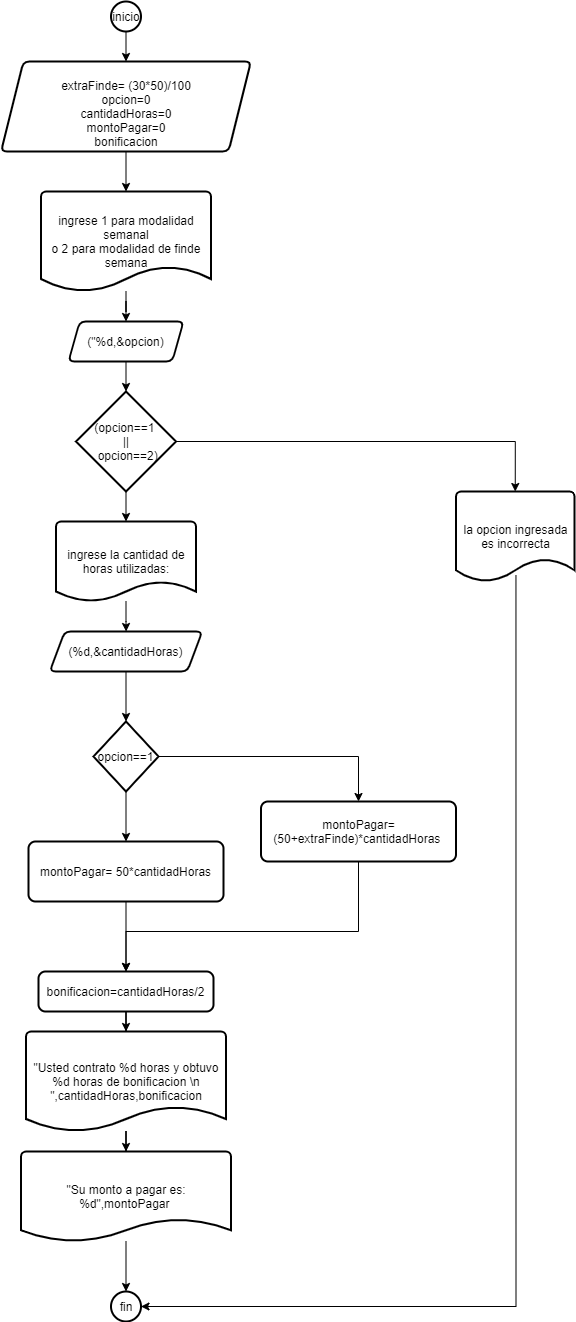

The diagram above was exported from draw.io. Its source (the exported page's mxGraphModel, read from the mxfile embedded in the PNG):
<mxGraphModel dx="1108" dy="527" grid="1" gridSize="10" guides="1" tooltips="1" connect="1" arrows="1" fold="1" page="1" pageScale="1" pageWidth="827" pageHeight="1169" math="0" shadow="0">
  <root>
    <mxCell id="0" />
    <mxCell id="1" parent="0" />
    <mxCell id="x0-OyQvJBv3beR3HcYiF-44" style="edgeStyle=orthogonalEdgeStyle;rounded=0;orthogonalLoop=1;jettySize=auto;html=1;exitX=0.5;exitY=1;exitDx=0;exitDy=0;entryX=0.5;entryY=0;entryDx=0;entryDy=0;entryPerimeter=0;" parent="1" source="x0-OyQvJBv3beR3HcYiF-3" target="x0-OyQvJBv3beR3HcYiF-5" edge="1">
      <mxGeometry relative="1" as="geometry" />
    </mxCell>
    <mxCell id="x0-OyQvJBv3beR3HcYiF-3" value="&lt;br&gt;extraFinde= (30*50)/100&lt;br&gt;opcion=0&lt;br&gt;cantidadHoras=0&lt;br&gt;montoPagar=0&lt;br&gt;bonificacion" style="shape=parallelogram;html=1;strokeWidth=2;perimeter=parallelogramPerimeter;whiteSpace=wrap;rounded=1;arcSize=12;size=0.09;fillColor=#ffffff;" parent="1" vertex="1">
      <mxGeometry x="101.5" y="130" width="250" height="90" as="geometry" />
    </mxCell>
    <mxCell id="x0-OyQvJBv3beR3HcYiF-43" style="edgeStyle=orthogonalEdgeStyle;rounded=0;orthogonalLoop=1;jettySize=auto;html=1;exitX=0.5;exitY=1;exitDx=0;exitDy=0;exitPerimeter=0;entryX=0.5;entryY=0;entryDx=0;entryDy=0;" parent="1" source="x0-OyQvJBv3beR3HcYiF-4" target="x0-OyQvJBv3beR3HcYiF-3" edge="1">
      <mxGeometry relative="1" as="geometry" />
    </mxCell>
    <mxCell id="x0-OyQvJBv3beR3HcYiF-4" value="inicio" style="strokeWidth=2;html=1;shape=mxgraph.flowchart.start_2;whiteSpace=wrap;fillColor=#ffffff;" parent="1" vertex="1">
      <mxGeometry x="211.5" y="70" width="30" height="30" as="geometry" />
    </mxCell>
    <mxCell id="x0-OyQvJBv3beR3HcYiF-8" value="" style="edgeStyle=orthogonalEdgeStyle;rounded=0;orthogonalLoop=1;jettySize=auto;html=1;" parent="1" source="x0-OyQvJBv3beR3HcYiF-5" target="x0-OyQvJBv3beR3HcYiF-6" edge="1">
      <mxGeometry relative="1" as="geometry" />
    </mxCell>
    <mxCell id="x0-OyQvJBv3beR3HcYiF-5" value="ingrese 1 para modalidad semanal&lt;br&gt;o 2 para modalidad de finde semana" style="strokeWidth=2;html=1;shape=mxgraph.flowchart.document2;whiteSpace=wrap;size=0.25;fillColor=#ffffff;" parent="1" vertex="1">
      <mxGeometry x="141.5" y="260" width="170" height="100" as="geometry" />
    </mxCell>
    <mxCell id="ybae0b7F886CjA-vvPCE-3" style="edgeStyle=orthogonalEdgeStyle;rounded=0;orthogonalLoop=1;jettySize=auto;html=1;exitX=0.5;exitY=1;exitDx=0;exitDy=0;entryX=0.5;entryY=0;entryDx=0;entryDy=0;entryPerimeter=0;" edge="1" parent="1" source="x0-OyQvJBv3beR3HcYiF-6" target="x0-OyQvJBv3beR3HcYiF-9">
      <mxGeometry relative="1" as="geometry" />
    </mxCell>
    <mxCell id="x0-OyQvJBv3beR3HcYiF-6" value="(&quot;%d,&amp;amp;opcion)" style="shape=parallelogram;html=1;strokeWidth=2;perimeter=parallelogramPerimeter;whiteSpace=wrap;rounded=1;arcSize=12;size=0.09782608695652173;fillColor=#ffffff;" parent="1" vertex="1">
      <mxGeometry x="169" y="390" width="115" height="40" as="geometry" />
    </mxCell>
    <mxCell id="x0-OyQvJBv3beR3HcYiF-14" style="edgeStyle=orthogonalEdgeStyle;rounded=0;orthogonalLoop=1;jettySize=auto;html=1;exitX=1;exitY=0.5;exitDx=0;exitDy=0;exitPerimeter=0;entryX=0.5;entryY=0;entryDx=0;entryDy=0;entryPerimeter=0;" parent="1" source="x0-OyQvJBv3beR3HcYiF-9" target="x0-OyQvJBv3beR3HcYiF-13" edge="1">
      <mxGeometry relative="1" as="geometry" />
    </mxCell>
    <mxCell id="ybae0b7F886CjA-vvPCE-2" style="edgeStyle=orthogonalEdgeStyle;rounded=0;orthogonalLoop=1;jettySize=auto;html=1;exitX=0.5;exitY=1;exitDx=0;exitDy=0;exitPerimeter=0;entryX=0.5;entryY=0;entryDx=0;entryDy=0;entryPerimeter=0;" edge="1" parent="1" source="x0-OyQvJBv3beR3HcYiF-9" target="x0-OyQvJBv3beR3HcYiF-40">
      <mxGeometry relative="1" as="geometry" />
    </mxCell>
    <mxCell id="x0-OyQvJBv3beR3HcYiF-9" value="(opcion==1 &lt;br&gt;||&lt;br&gt;&amp;nbsp;opcion==2)" style="strokeWidth=2;html=1;shape=mxgraph.flowchart.decision;whiteSpace=wrap;fillColor=#ffffff;" parent="1" vertex="1">
      <mxGeometry x="176.5" y="460" width="100" height="100" as="geometry" />
    </mxCell>
    <mxCell id="x0-OyQvJBv3beR3HcYiF-22" style="edgeStyle=orthogonalEdgeStyle;rounded=0;orthogonalLoop=1;jettySize=auto;html=1;exitX=0.5;exitY=1;exitDx=0;exitDy=0;exitPerimeter=0;entryX=0.5;entryY=0;entryDx=0;entryDy=0;" parent="1" source="x0-OyQvJBv3beR3HcYiF-10" target="x0-OyQvJBv3beR3HcYiF-20" edge="1">
      <mxGeometry relative="1" as="geometry" />
    </mxCell>
    <mxCell id="x0-OyQvJBv3beR3HcYiF-23" style="edgeStyle=orthogonalEdgeStyle;rounded=0;orthogonalLoop=1;jettySize=auto;html=1;exitX=1;exitY=0.5;exitDx=0;exitDy=0;exitPerimeter=0;entryX=0.5;entryY=0;entryDx=0;entryDy=0;" parent="1" source="x0-OyQvJBv3beR3HcYiF-10" target="x0-OyQvJBv3beR3HcYiF-21" edge="1">
      <mxGeometry relative="1" as="geometry" />
    </mxCell>
    <mxCell id="x0-OyQvJBv3beR3HcYiF-10" value="opcion==1" style="strokeWidth=2;html=1;shape=mxgraph.flowchart.decision;whiteSpace=wrap;fillColor=#ffffff;" parent="1" vertex="1">
      <mxGeometry x="194" y="790" width="65" height="70" as="geometry" />
    </mxCell>
    <mxCell id="x0-OyQvJBv3beR3HcYiF-38" value="" style="edgeStyle=orthogonalEdgeStyle;rounded=0;orthogonalLoop=1;jettySize=auto;html=1;entryX=1;entryY=0.5;entryDx=0;entryDy=0;entryPerimeter=0;exitX=0.506;exitY=0.933;exitDx=0;exitDy=0;exitPerimeter=0;" parent="1" source="x0-OyQvJBv3beR3HcYiF-13" target="x0-OyQvJBv3beR3HcYiF-36" edge="1">
      <mxGeometry relative="1" as="geometry">
        <mxPoint x="671.5" y="920" as="targetPoint" />
        <Array as="points">
          <mxPoint x="617" y="1375" />
        </Array>
      </mxGeometry>
    </mxCell>
    <mxCell id="x0-OyQvJBv3beR3HcYiF-13" value="la opcion ingresada es incorrecta" style="strokeWidth=2;html=1;shape=mxgraph.flowchart.document2;whiteSpace=wrap;size=0.25;fillColor=#ffffff;" parent="1" vertex="1">
      <mxGeometry x="556.5" y="560" width="118.5" height="90" as="geometry" />
    </mxCell>
    <mxCell id="ybae0b7F886CjA-vvPCE-1" style="edgeStyle=orthogonalEdgeStyle;rounded=0;orthogonalLoop=1;jettySize=auto;html=1;exitX=0.5;exitY=1;exitDx=0;exitDy=0;entryX=0.5;entryY=0;entryDx=0;entryDy=0;entryPerimeter=0;" edge="1" parent="1" source="x0-OyQvJBv3beR3HcYiF-17" target="x0-OyQvJBv3beR3HcYiF-10">
      <mxGeometry relative="1" as="geometry" />
    </mxCell>
    <mxCell id="x0-OyQvJBv3beR3HcYiF-17" value="(%d,&amp;amp;cantidadHoras)" style="shape=parallelogram;html=1;strokeWidth=2;perimeter=parallelogramPerimeter;whiteSpace=wrap;rounded=1;arcSize=12;size=0.09782608695652173;fillColor=#ffffff;" parent="1" vertex="1">
      <mxGeometry x="150.25" y="700" width="152.5" height="40" as="geometry" />
    </mxCell>
    <mxCell id="x0-OyQvJBv3beR3HcYiF-31" style="edgeStyle=orthogonalEdgeStyle;rounded=0;orthogonalLoop=1;jettySize=auto;html=1;exitX=0.5;exitY=1;exitDx=0;exitDy=0;entryX=0.5;entryY=0;entryDx=0;entryDy=0;" parent="1" source="x0-OyQvJBv3beR3HcYiF-20" target="x0-OyQvJBv3beR3HcYiF-26" edge="1">
      <mxGeometry relative="1" as="geometry">
        <mxPoint x="226.5" y="1030" as="targetPoint" />
      </mxGeometry>
    </mxCell>
    <mxCell id="x0-OyQvJBv3beR3HcYiF-20" value="montoPagar= 50*cantidadHoras" style="rounded=1;whiteSpace=wrap;html=1;absoluteArcSize=1;arcSize=14;strokeWidth=2;fillColor=#ffffff;" parent="1" vertex="1">
      <mxGeometry x="129" y="910" width="195" height="60" as="geometry" />
    </mxCell>
    <mxCell id="x0-OyQvJBv3beR3HcYiF-32" style="edgeStyle=orthogonalEdgeStyle;rounded=0;orthogonalLoop=1;jettySize=auto;html=1;exitX=0.5;exitY=1;exitDx=0;exitDy=0;entryX=0.5;entryY=0;entryDx=0;entryDy=0;" parent="1" source="x0-OyQvJBv3beR3HcYiF-21" target="x0-OyQvJBv3beR3HcYiF-26" edge="1">
      <mxGeometry relative="1" as="geometry">
        <Array as="points">
          <mxPoint x="459.5" y="1000" />
          <mxPoint x="226.5" y="1000" />
        </Array>
      </mxGeometry>
    </mxCell>
    <mxCell id="x0-OyQvJBv3beR3HcYiF-21" value="montoPagar= (50+extraFinde)*cantidadHoras&amp;nbsp;" style="rounded=1;whiteSpace=wrap;html=1;absoluteArcSize=1;arcSize=14;strokeWidth=2;fillColor=#ffffff;" parent="1" vertex="1">
      <mxGeometry x="361.5" y="870" width="195" height="60" as="geometry" />
    </mxCell>
    <mxCell id="x0-OyQvJBv3beR3HcYiF-33" value="" style="edgeStyle=orthogonalEdgeStyle;rounded=0;orthogonalLoop=1;jettySize=auto;html=1;entryX=0.5;entryY=0;entryDx=0;entryDy=0;entryPerimeter=0;" parent="1" source="x0-OyQvJBv3beR3HcYiF-26" target="x0-OyQvJBv3beR3HcYiF-27" edge="1">
      <mxGeometry relative="1" as="geometry">
        <mxPoint x="226.5" y="1120" as="targetPoint" />
      </mxGeometry>
    </mxCell>
    <mxCell id="x0-OyQvJBv3beR3HcYiF-26" value="bonificacion=cantidadHoras/2" style="rounded=1;whiteSpace=wrap;html=1;absoluteArcSize=1;arcSize=14;strokeWidth=2;fillColor=#ffffff;" parent="1" vertex="1">
      <mxGeometry x="139" y="1040" width="175" height="40" as="geometry" />
    </mxCell>
    <mxCell id="x0-OyQvJBv3beR3HcYiF-35" value="" style="edgeStyle=orthogonalEdgeStyle;rounded=0;orthogonalLoop=1;jettySize=auto;html=1;" parent="1" source="x0-OyQvJBv3beR3HcYiF-27" target="x0-OyQvJBv3beR3HcYiF-28" edge="1">
      <mxGeometry relative="1" as="geometry" />
    </mxCell>
    <mxCell id="x0-OyQvJBv3beR3HcYiF-27" value="&quot;Usted contrato %d horas y obtuvo %d horas de bonificacion \n &quot;,cantidadHoras,bonificacion" style="strokeWidth=2;html=1;shape=mxgraph.flowchart.document2;whiteSpace=wrap;size=0.25;fillColor=#ffffff;" parent="1" vertex="1">
      <mxGeometry x="126.5" y="1100" width="200" height="100" as="geometry" />
    </mxCell>
    <mxCell id="x0-OyQvJBv3beR3HcYiF-39" value="" style="edgeStyle=orthogonalEdgeStyle;rounded=0;orthogonalLoop=1;jettySize=auto;html=1;" parent="1" source="x0-OyQvJBv3beR3HcYiF-28" target="x0-OyQvJBv3beR3HcYiF-36" edge="1">
      <mxGeometry relative="1" as="geometry" />
    </mxCell>
    <mxCell id="x0-OyQvJBv3beR3HcYiF-28" value="&quot;Su monto a pagar es: %d&quot;,montoPagar&amp;nbsp;" style="strokeWidth=2;html=1;shape=mxgraph.flowchart.document2;whiteSpace=wrap;size=0.25;fillColor=#ffffff;" parent="1" vertex="1">
      <mxGeometry x="121.5" y="1220" width="210" height="90" as="geometry" />
    </mxCell>
    <mxCell id="x0-OyQvJBv3beR3HcYiF-36" value="fin" style="strokeWidth=2;html=1;shape=mxgraph.flowchart.start_2;whiteSpace=wrap;fillColor=#ffffff;" parent="1" vertex="1">
      <mxGeometry x="211.5" y="1360" width="30" height="30" as="geometry" />
    </mxCell>
    <mxCell id="x0-OyQvJBv3beR3HcYiF-41" value="" style="edgeStyle=orthogonalEdgeStyle;rounded=0;orthogonalLoop=1;jettySize=auto;html=1;" parent="1" source="x0-OyQvJBv3beR3HcYiF-40" target="x0-OyQvJBv3beR3HcYiF-17" edge="1">
      <mxGeometry relative="1" as="geometry" />
    </mxCell>
    <mxCell id="x0-OyQvJBv3beR3HcYiF-40" value="ingrese la cantidad de horas utilizadas:" style="strokeWidth=2;html=1;shape=mxgraph.flowchart.document2;whiteSpace=wrap;size=0.25;fillColor=#ffffff;" parent="1" vertex="1">
      <mxGeometry x="156.5" y="590" width="140" height="80" as="geometry" />
    </mxCell>
  </root>
</mxGraphModel>